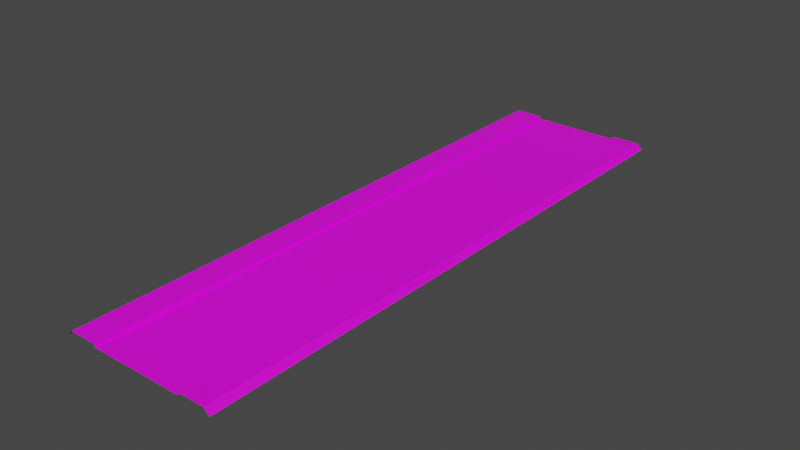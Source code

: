 # Source: RJs_Road_1_2_Basic_Segment_2.blend  (saved by Blender 2.92.15; exported with 4.5.12 LTS)
import bpy
from mathutils import Matrix  # noqa: F401  (used for matrix-valued properties, if any)

bpy.ops.wm.read_factory_settings(use_empty=True)
scene = bpy.context.scene
scene.name = 'Scene'

# ---- collections
col_collection = bpy.data.collections.new('Collection'); scene.collection.children.link(col_collection)

# ---- images (referenced by path relative to the original .blend; pixels are not part of the script)
import os
ASSET_DIR = os.environ.get("B2B_ASSET_DIR", "")  # directory of the original .blend (textures are referenced by path, not embedded)
HERE = os.path.dirname(os.path.abspath(__file__))  # packed textures are extracted next to this script under _unpacked/

def load_image(name, relpath, width, height, colorspace="sRGB"):
    """Load a texture the original file referenced (path relative to the .blend, or extracted next to this script)."""
    p = next((c for c in (os.path.join(HERE, relpath), os.path.join(ASSET_DIR, relpath)) if relpath and os.path.exists(c)), "")
    if p:
        img = bpy.data.images.load(p, check_existing=True)
        img.name = name
    else:  # same state as the original file: an image datablock whose file is absent (Cycles renders it pink)
        img = bpy.data.images.new(name, width, height)
        img.source = "FILE"
        img.filepath = "//" + (relpath or name)
    img.colorspace_settings.name = colorspace
    return img
img_rjs_road_basic_segment_s_d_png = load_image('RJs_Road Basic Segment_S_d.png', 'RJs_Road Basic Segment_S_d.png', 1024, 1024, 'sRGB')

# ---- materials (node trees are filled in below, after node groups)
mat_material_002 = bpy.data.materials.new('Material.002')
mat_material_002.use_transparent_shadow = False

# ---- material node trees
mat_material_002.use_nodes = True; mat_material_002.node_tree.nodes.clear()
_N = mat_material_002.node_tree.nodes; _L = mat_material_002.node_tree.links
n0 = _N.new('ShaderNodeBsdfPrincipled'); n0.name = 'Principled BSDF'; n0.location = (10, 300)
n0.distribution = 'GGX'
n0.subsurface_method = 'BURLEY'
n0.inputs[3].default_value = 1.45
n0.inputs[27].default_value = (0.0, 0.0, 0.0, 1.0)
n0.inputs[28].default_value = 1.0
n1 = _N.new('ShaderNodeOutputMaterial'); n1.name = 'Material Output'; n1.location = (300, 300)
n2 = _N.new('ShaderNodeTexImage'); n2.name = 'Image Texture'; n2.location = (-280, 280)
n2.image = img_rjs_road_basic_segment_s_d_png
_L.new(n0.outputs[0], n1.inputs[0])
_L.new(n2.outputs[0], n0.inputs[0])
n1.is_active_output = True

# ---- world
world_world = bpy.data.worlds.new('World'); scene.world = world_world
world_world.use_nodes = True; world_world.node_tree.nodes.clear()
_N = world_world.node_tree.nodes; _L = world_world.node_tree.links
n0 = _N.new('ShaderNodeOutputWorld'); n0.name = 'World Output'; n0.location = (300, 300)
n1 = _N.new('ShaderNodeBackground'); n1.name = 'Background'; n1.location = (10, 300)
n1.inputs[0].default_value = (0.05088, 0.05088, 0.05088, 1.0)
_L.new(n1.outputs[0], n0.inputs[0])
n0.is_active_output = True
world_world.color = (0.05088, 0.05088, 0.05088)
world_world.use_sun_shadow = False
world_world.sun_shadow_jitter_overblur = 0.0

# ---- meshes
me_plane = bpy.data.meshes.new('Plane')
me_plane.from_pydata([(5.0, 32.0, -0.3), (5.0, -32.0, -0.3), (5.0, 32.0, 0.001), (5.0, -32.0, 0.001), (8.0, 32.0, 0.001), (8.0, -32.0, 0.001), (8.6, 32.0, -0.6), (8.6, -32.0, -0.6), (5.0, -30.0, -0.3), (5.0, -28.0, -0.3), (5.0, -26.0, -0.3), (5.0, -24.0, -0.3), (5.0, -22.0, -0.3), (5.0, -20.0, -0.3), (5.0, -18.0, -0.3), (5.0, -16.0, -0.3), (5.0, -14.0, -0.3), (5.0, -12.0, -0.3), (5.0, -10.0, -0.3), (5.0, -8.0, -0.3), (5.0, -6.0, -0.3), (5.0, -4.0, -0.3), (5.0, -2.0, -0.3), (5.0, 7.55e-07, -0.3), (5.0, 2.0, -0.3), (5.0, 4.0, -0.3), (5.0, 6.0, -0.3), (5.0, 8.0, -0.3), (5.0, 10.0, -0.3), (5.0, 12.0, -0.3), (5.0, 14.0, -0.3), (5.0, 16.0, -0.3), (5.0, 18.0, -0.3), (5.0, 20.0, -0.3), (5.0, 22.0, -0.3), (5.0, 24.0, -0.3), (5.0, 26.0, -0.3), (5.0, 28.0, -0.3), (5.0, 30.0, -0.3), (5.0, -30.0, 0.001), (5.0, -28.0, 0.001), (5.0, -26.0, 0.001), (5.0, -24.0, 0.001), (5.0, -22.0, 0.001), (5.0, -20.0, 0.001), (5.0, -18.0, 0.001), (5.0, -16.0, 0.001), (5.0, -14.0, 0.001), (5.0, -12.0, 0.001), (5.0, -10.0, 0.001), (5.0, -8.0, 0.001), (5.0, -6.0, 0.001), (5.0, -4.0, 0.001), (5.0, -2.0, 0.001), (5.0, 7.55e-07, 0.001), (5.0, 2.0, 0.001), (5.0, 4.0, 0.001), (5.0, 6.0, 0.001), (5.0, 8.0, 0.001), (5.0, 10.0, 0.001), (5.0, 12.0, 0.001), (5.0, 14.0, 0.001), (5.0, 16.0, 0.001), (5.0, 18.0, 0.001), (5.0, 20.0, 0.001), (5.0, 22.0, 0.001), (5.0, 24.0, 0.001), (5.0, 26.0, 0.001), (5.0, 28.0, 0.001), (5.0, 30.0, 0.001), (8.0, -30.0, 0.001), (8.0, -28.0, 0.001), (8.0, -26.0, 0.001), (8.0, -24.0, 0.001), (8.0, -22.0, 0.001), (8.0, -20.0, 0.001), (8.0, -18.0, 0.001), (8.0, -16.0, 0.001), (8.0, -14.0, 0.001), (8.0, -12.0, 0.001), (8.0, -10.0, 0.001), (8.0, -8.0, 0.001), (8.0, -6.0, 0.001), (8.0, -4.0, 0.001), (8.0, -2.0, 0.001), (8.0, 1.208e-06, 0.001), (8.0, 2.0, 0.001), (8.0, 4.0, 0.001), (8.0, 6.0, 0.001), (8.0, 8.0, 0.001), (8.0, 10.0, 0.001), (8.0, 12.0, 0.001), (8.0, 14.0, 0.001), (8.0, 16.0, 0.001), (8.0, 18.0, 0.001), (8.0, 20.0, 0.001), (8.0, 22.0, 0.001), (8.0, 24.0, 0.001), (8.0, 26.0, 0.001), (8.0, 28.0, 0.001), (8.0, 30.0, 0.001), (8.6, -30.0, -0.6), (8.6, -28.0, -0.6), (8.6, -26.0, -0.6), (8.6, -24.0, -0.6), (8.6, -22.0, -0.6), (8.6, -20.0, -0.6), (8.6, -18.0, -0.6), (8.6, -16.0, -0.6), (8.6, -14.0, -0.6), (8.6, -12.0, -0.6), (8.6, -10.0, -0.6), (8.6, -8.0, -0.6), (8.6, -6.0, -0.6), (8.6, -4.0, -0.6), (8.6, -2.0, -0.6), (8.6, 1.299e-06, -0.6), (8.6, 2.0, -0.6), (8.6, 4.0, -0.6), (8.6, 6.0, -0.6), (8.6, 8.0, -0.6), (8.6, 10.0, -0.6), (8.6, 12.0, -0.6), (8.6, 14.0, -0.6), (8.6, 16.0, -0.6), (8.6, 18.0, -0.6), (8.6, 20.0, -0.6), (8.6, 22.0, -0.6), (8.6, 24.0, -0.6), (8.6, 26.0, -0.6), (8.6, 28.0, -0.6), (8.6, 30.0, -0.6), (-5.0, 32.0, -0.3), (4.085e-07, 32.0, -0.3), (-5.0, -32.0, -0.3), (1.007e-05, -32.0, -0.3), (-5.0, 32.0, 0.001), (-5.0, -32.0, 0.001), (-8.0, 32.0, 0.001), (-8.0, -32.0, 0.001), (-8.6, 32.0, -0.6), (-8.6, -32.0, -0.6), (-5.0, -30.0, -0.3), (-5.0, -28.0, -0.3), (-5.0, -26.0, -0.3), (-5.0, -24.0, -0.3), (-5.0, -22.0, -0.3), (-5.0, -20.0, -0.3), (-5.0, -18.0, -0.3), (-5.0, -16.0, -0.3), (-5.0, -14.0, -0.3), (-5.0, -12.0, -0.3), (-5.0, -10.0, -0.3), (-5.0, -8.0, -0.3), (-5.0, -6.0, -0.3), (-5.0, -4.0, -0.3), (-5.0, -2.0, -0.3), (-5.0, -7.55e-07, -0.3), (-5.0, 2.0, -0.3), (-5.0, 4.0, -0.3), (-5.0, 6.0, -0.3), (-5.0, 8.0, -0.3), (-5.0, 10.0, -0.3), (-5.0, 12.0, -0.3), (-5.0, 14.0, -0.3), (-5.0, 16.0, -0.3), (-5.0, 18.0, -0.3), (-5.0, 20.0, -0.3), (-5.0, 22.0, -0.3), (-5.0, 24.0, -0.3), (-5.0, 26.0, -0.3), (-5.0, 28.0, -0.3), (-5.0, 30.0, -0.3), (7.105e-07, 30.0, -0.3), (1.013e-06, 28.0, -0.3), (1.315e-06, 26.0, -0.3), (1.616e-06, 24.0, -0.3), (1.918e-06, 22.0, -0.3), (2.22e-06, 20.0, -0.3), (2.522e-06, 18.0, -0.3), (2.824e-06, 16.0, -0.3), (3.126e-06, 14.0, -0.3), (3.428e-06, 12.0, -0.3), (3.73e-06, 10.0, -0.3), (4.032e-06, 8.0, -0.3), (4.334e-06, 6.0, -0.3), (4.636e-06, 4.0, -0.3), (4.938e-06, 2.0, -0.3), (5.24e-06, 3.956e-13, -0.3), (5.542e-06, -2.0, -0.3), (5.844e-06, -4.0, -0.3), (6.146e-06, -6.0, -0.3), (6.448e-06, -8.0, -0.3), (6.75e-06, -10.0, -0.3), (7.052e-06, -12.0, -0.3), (7.354e-06, -14.0, -0.3), (7.656e-06, -16.0, -0.3), (7.958e-06, -18.0, -0.3), (8.26e-06, -20.0, -0.3), (8.562e-06, -22.0, -0.3), (8.864e-06, -24.0, -0.3), (9.166e-06, -26.0, -0.3), (9.468e-06, -28.0, -0.3), (9.77e-06, -30.0, -0.3), (-5.0, -30.0, 0.001), (-5.0, -28.0, 0.001), (-5.0, -26.0, 0.001), (-5.0, -24.0, 0.001), (-5.0, -22.0, 0.001), (-5.0, -20.0, 0.001), (-5.0, -18.0, 0.001), (-5.0, -16.0, 0.001), (-5.0, -14.0, 0.001), (-5.0, -12.0, 0.001), (-5.0, -10.0, 0.001), (-5.0, -8.0, 0.001), (-5.0, -6.0, 0.001), (-5.0, -4.0, 0.001), (-5.0, -2.0, 0.001), (-5.0, -7.55e-07, 0.001), (-5.0, 2.0, 0.001), (-5.0, 4.0, 0.001), (-5.0, 6.0, 0.001), (-5.0, 8.0, 0.001), (-5.0, 10.0, 0.001), (-5.0, 12.0, 0.001), (-5.0, 14.0, 0.001), (-5.0, 16.0, 0.001), (-5.0, 18.0, 0.001), (-5.0, 20.0, 0.001), (-5.0, 22.0, 0.001), (-5.0, 24.0, 0.001), (-5.0, 26.0, 0.001), (-5.0, 28.0, 0.001), (-5.0, 30.0, 0.001), (-8.0, -30.0, 0.001), (-8.0, -28.0, 0.001), (-8.0, -26.0, 0.001), (-8.0, -24.0, 0.001), (-8.0, -22.0, 0.001), (-8.0, -20.0, 0.001), (-8.0, -18.0, 0.001), (-8.0, -16.0, 0.001), (-8.0, -14.0, 0.001), (-8.0, -12.0, 0.001), (-8.0, -10.0, 0.001), (-8.0, -8.0, 0.001), (-8.0, -6.0, 0.001), (-8.0, -4.0, 0.001), (-8.0, -2.0, 0.001), (-8.0, -1.208e-06, 0.001), (-8.0, 2.0, 0.001), (-8.0, 4.0, 0.001), (-8.0, 6.0, 0.001), (-8.0, 8.0, 0.001), (-8.0, 10.0, 0.001), (-8.0, 12.0, 0.001), (-8.0, 14.0, 0.001), (-8.0, 16.0, 0.001), (-8.0, 18.0, 0.001), (-8.0, 20.0, 0.001), (-8.0, 22.0, 0.001), (-8.0, 24.0, 0.001), (-8.0, 26.0, 0.001), (-8.0, 28.0, 0.001), (-8.0, 30.0, 0.001), (-8.6, -30.0, -0.6), (-8.6, -28.0, -0.6), (-8.6, -26.0, -0.6), (-8.6, -24.0, -0.6), (-8.6, -22.0, -0.6), (-8.6, -20.0, -0.6), (-8.6, -18.0, -0.6), (-8.6, -16.0, -0.6), (-8.6, -14.0, -0.6), (-8.6, -12.0, -0.6), (-8.6, -10.0, -0.6), (-8.6, -8.0, -0.6), (-8.6, -6.0, -0.6), (-8.6, -4.0, -0.6), (-8.6, -2.0, -0.6), (-8.6, -1.299e-06, -0.6), (-8.6, 2.0, -0.6), (-8.6, 4.0, -0.6), (-8.6, 6.0, -0.6), (-8.6, 8.0, -0.6), (-8.6, 10.0, -0.6), (-8.6, 12.0, -0.6), (-8.6, 14.0, -0.6), (-8.6, 16.0, -0.6), (-8.6, 18.0, -0.6), (-8.6, 20.0, -0.6), (-8.6, 22.0, -0.6), (-8.6, 24.0, -0.6), (-8.6, 26.0, -0.6), (-8.6, 28.0, -0.6), (-8.6, 30.0, -0.6)], [], [(203, 1, 8), (1, 39, 8), (3, 70, 39), (5, 101, 70), (100, 6, 4), (99, 131, 100), (98, 130, 99), (97, 129, 98), (96, 128, 97), (95, 127, 96), (94, 126, 95), (93, 125, 94), (92, 124, 93), (91, 123, 92), (90, 122, 91), (89, 121, 90), (88, 120, 89), (87, 119, 88), (86, 118, 87), (85, 117, 86), (84, 116, 85), (83, 115, 84), (82, 114, 83), (81, 113, 82), (80, 112, 81), (79, 111, 80), (78, 110, 79), (77, 109, 78), (76, 108, 77), (75, 107, 76), (74, 106, 75), (73, 105, 74), (72, 104, 73), (71, 103, 72), (70, 102, 71), (69, 4, 2), (68, 100, 69), (67, 99, 68), (66, 98, 67), (65, 97, 66), (64, 96, 65), (63, 95, 64), (62, 94, 63), (61, 93, 62), (60, 92, 61), (59, 91, 60), (58, 90, 59), (57, 89, 58), (56, 88, 57), (55, 87, 56), (54, 86, 55), (53, 85, 54), (52, 84, 53), (51, 83, 52), (50, 82, 51), (49, 81, 50), (48, 80, 49), (47, 79, 48), (46, 78, 47), (45, 77, 46), (44, 76, 45), (43, 75, 44), (42, 74, 43), (41, 73, 42), (40, 72, 41), (39, 71, 40), (38, 2, 0), (37, 69, 38), (36, 68, 37), (35, 67, 36), (34, 66, 35), (33, 65, 34), (32, 64, 33), (31, 63, 32), (30, 62, 31), (29, 61, 30), (28, 60, 29), (27, 59, 28), (26, 58, 27), (25, 57, 26), (24, 56, 25), (23, 55, 24), (22, 54, 23), (21, 53, 22), (20, 52, 21), (19, 51, 20), (18, 50, 19), (17, 49, 18), (16, 48, 17), (15, 47, 16), (14, 46, 15), (13, 45, 14), (12, 44, 13), (11, 43, 12), (10, 42, 11), (9, 41, 10), (8, 40, 9), (133, 38, 0), (173, 37, 38), (174, 36, 37), (175, 35, 36), (176, 34, 35), (177, 33, 34), (178, 32, 33), (179, 31, 32), (180, 30, 31), (181, 29, 30), (182, 28, 29), (183, 27, 28), (184, 26, 27), (185, 25, 26), (186, 24, 25), (187, 23, 24), (188, 22, 23), (189, 21, 22), (190, 20, 21), (191, 19, 20), (192, 18, 19), (193, 17, 18), (194, 16, 17), (195, 15, 16), (196, 14, 15), (197, 13, 14), (198, 12, 13), (199, 11, 12), (200, 10, 11), (201, 9, 10), (202, 8, 9), (134, 203, 142), (204, 134, 142), (235, 137, 204), (266, 139, 235), (140, 265, 138), (296, 264, 265), (295, 263, 264), (294, 262, 263), (293, 261, 262), (292, 260, 261), (291, 259, 260), (290, 258, 259), (289, 257, 258), (288, 256, 257), (287, 255, 256), (286, 254, 255), (285, 253, 254), (284, 252, 253), (283, 251, 252), (282, 250, 251), (281, 249, 250), (280, 248, 249), (279, 247, 248), (278, 246, 247), (277, 245, 246), (276, 244, 245), (275, 243, 244), (274, 242, 243), (273, 241, 242), (272, 240, 241), (271, 239, 240), (270, 238, 239), (269, 237, 238), (268, 236, 237), (267, 235, 236), (138, 234, 136), (265, 233, 234), (264, 232, 233), (263, 231, 232), (262, 230, 231), (261, 229, 230), (260, 228, 229), (259, 227, 228), (258, 226, 227), (257, 225, 226), (256, 224, 225), (255, 223, 224), (254, 222, 223), (253, 221, 222), (252, 220, 221), (251, 219, 220), (250, 218, 219), (249, 217, 218), (248, 216, 217), (247, 215, 216), (246, 214, 215), (245, 213, 214), (244, 212, 213), (243, 211, 212), (242, 210, 211), (241, 209, 210), (240, 208, 209), (239, 207, 208), (238, 206, 207), (237, 205, 206), (236, 204, 205), (136, 172, 132), (234, 171, 172), (233, 170, 171), (232, 169, 170), (231, 168, 169), (230, 167, 168), (229, 166, 167), (228, 165, 166), (227, 164, 165), (226, 163, 164), (225, 162, 163), (224, 161, 162), (223, 160, 161), (222, 159, 160), (221, 158, 159), (220, 157, 158), (219, 156, 157), (218, 155, 156), (217, 154, 155), (216, 153, 154), (215, 152, 153), (214, 151, 152), (213, 150, 151), (212, 149, 150), (211, 148, 149), (210, 147, 148), (209, 146, 147), (208, 145, 146), (207, 144, 145), (206, 143, 144), (205, 142, 143), (172, 133, 132), (171, 173, 172), (170, 174, 171), (169, 175, 170), (168, 176, 169), (167, 177, 168), (166, 178, 167), (165, 179, 166), (164, 180, 165), (163, 181, 164), (162, 182, 163), (161, 183, 162), (160, 184, 161), (159, 185, 160), (158, 186, 159), (157, 187, 158), (156, 188, 157), (155, 189, 156), (154, 190, 155), (153, 191, 154), (152, 192, 153), (151, 193, 152), (150, 194, 151), (149, 195, 150), (148, 196, 149), (147, 197, 148), (146, 198, 147), (145, 199, 146), (144, 200, 145), (143, 201, 144), (142, 202, 143), (203, 135, 1), (1, 3, 39), (3, 5, 70), (5, 7, 101), (100, 131, 6), (99, 130, 131), (98, 129, 130), (97, 128, 129), (96, 127, 128), (95, 126, 127), (94, 125, 126), (93, 124, 125), (92, 123, 124), (91, 122, 123), (90, 121, 122), (89, 120, 121), (88, 119, 120), (87, 118, 119), (86, 117, 118), (85, 116, 117), (84, 115, 116), (83, 114, 115), (82, 113, 114), (81, 112, 113), (80, 111, 112), (79, 110, 111), (78, 109, 110), (77, 108, 109), (76, 107, 108), (75, 106, 107), (74, 105, 106), (73, 104, 105), (72, 103, 104), (71, 102, 103), (70, 101, 102), (69, 100, 4), (68, 99, 100), (67, 98, 99), (66, 97, 98), (65, 96, 97), (64, 95, 96), (63, 94, 95), (62, 93, 94), (61, 92, 93), (60, 91, 92), (59, 90, 91), (58, 89, 90), (57, 88, 89), (56, 87, 88), (55, 86, 87), (54, 85, 86), (53, 84, 85), (52, 83, 84), (51, 82, 83), (50, 81, 82), (49, 80, 81), (48, 79, 80), (47, 78, 79), (46, 77, 78), (45, 76, 77), (44, 75, 76), (43, 74, 75), (42, 73, 74), (41, 72, 73), (40, 71, 72), (39, 70, 71), (38, 69, 2), (37, 68, 69), (36, 67, 68), (35, 66, 67), (34, 65, 66), (33, 64, 65), (32, 63, 64), (31, 62, 63), (30, 61, 62), (29, 60, 61), (28, 59, 60), (27, 58, 59), (26, 57, 58), (25, 56, 57), (24, 55, 56), (23, 54, 55), (22, 53, 54), (21, 52, 53), (20, 51, 52), (19, 50, 51), (18, 49, 50), (17, 48, 49), (16, 47, 48), (15, 46, 47), (14, 45, 46), (13, 44, 45), (12, 43, 44), (11, 42, 43), (10, 41, 42), (9, 40, 41), (8, 39, 40), (133, 173, 38), (173, 174, 37), (174, 175, 36), (175, 176, 35), (176, 177, 34), (177, 178, 33), (178, 179, 32), (179, 180, 31), (180, 181, 30), (181, 182, 29), (182, 183, 28), (183, 184, 27), (184, 185, 26), (185, 186, 25), (186, 187, 24), (187, 188, 23), (188, 189, 22), (189, 190, 21), (190, 191, 20), (191, 192, 19), (192, 193, 18), (193, 194, 17), (194, 195, 16), (195, 196, 15), (196, 197, 14), (197, 198, 13), (198, 199, 12), (199, 200, 11), (200, 201, 10), (201, 202, 9), (202, 203, 8), (134, 135, 203), (204, 137, 134), (235, 139, 137), (266, 141, 139), (140, 296, 265), (296, 295, 264), (295, 294, 263), (294, 293, 262), (293, 292, 261), (292, 291, 260), (291, 290, 259), (290, 289, 258), (289, 288, 257), (288, 287, 256), (287, 286, 255), (286, 285, 254), (285, 284, 253), (284, 283, 252), (283, 282, 251), (282, 281, 250), (281, 280, 249), (280, 279, 248), (279, 278, 247), (278, 277, 246), (277, 276, 245), (276, 275, 244), (275, 274, 243), (274, 273, 242), (273, 272, 241), (272, 271, 240), (271, 270, 239), (270, 269, 238), (269, 268, 237), (268, 267, 236), (267, 266, 235), (138, 265, 234), (265, 264, 233), (264, 263, 232), (263, 262, 231), (262, 261, 230), (261, 260, 229), (260, 259, 228), (259, 258, 227), (258, 257, 226), (257, 256, 225), (256, 255, 224), (255, 254, 223), (254, 253, 222), (253, 252, 221), (252, 251, 220), (251, 250, 219), (250, 249, 218), (249, 248, 217), (248, 247, 216), (247, 246, 215), (246, 245, 214), (245, 244, 213), (244, 243, 212), (243, 242, 211), (242, 241, 210), (241, 240, 209), (240, 239, 208), (239, 238, 207), (238, 237, 206), (237, 236, 205), (236, 235, 204), (136, 234, 172), (234, 233, 171), (233, 232, 170), (232, 231, 169), (231, 230, 168), (230, 229, 167), (229, 228, 166), (228, 227, 165), (227, 226, 164), (226, 225, 163), (225, 224, 162), (224, 223, 161), (223, 222, 160), (222, 221, 159), (221, 220, 158), (220, 219, 157), (219, 218, 156), (218, 217, 155), (217, 216, 154), (216, 215, 153), (215, 214, 152), (214, 213, 151), (213, 212, 150), (212, 211, 149), (211, 210, 148), (210, 209, 147), (209, 208, 146), (208, 207, 145), (207, 206, 144), (206, 205, 143), (205, 204, 142), (172, 173, 133), (171, 174, 173), (170, 175, 174), (169, 176, 175), (168, 177, 176), (167, 178, 177), (166, 179, 178), (165, 180, 179), (164, 181, 180), (163, 182, 181), (162, 183, 182), (161, 184, 183), (160, 185, 184), (159, 186, 185), (158, 187, 186), (157, 188, 187), (156, 189, 188), (155, 190, 189), (154, 191, 190), (153, 192, 191), (152, 193, 192), (151, 194, 193), (150, 195, 194), (149, 196, 195), (148, 197, 196), (147, 198, 197), (146, 199, 198), (145, 200, 199), (144, 201, 200), (143, 202, 201), (142, 203, 202)])
_uv = me_plane.uv_layers.new(name='UVMap')
_uv.uv.foreach_set('vector', [0.6983, 0.03125, 0.7641, 0.0, 0.7641, 0.03125, 0.06654, 1.0, 0.06289, 0.9688, 0.06654, 0.9688, 0.05847, 0.0, 0.0001318, 0.03125, 0.05847, 0.03125, 0.01481, 0.0, 0.02807, 0.03125, 0.01481, 0.03125, 0.01481, 0.9688, 0.02807, 1.0, 0.01481, 1.0, 0.01481, 0.9375, 0.02807, 0.9688, 0.01481, 0.9688, 0.01481, 0.9062, 0.02807, 0.9375, 0.01481, 0.9375, 0.01481, 0.875, 0.02807, 0.9062, 0.01481, 0.9062, 0.01481, 0.8438, 0.02807, 0.875, 0.01481, 0.875, 0.01481, 0.8125, 0.02807, 0.8438, 0.01481, 0.8438, 0.01481, 0.7812, 0.02807, 0.8125, 0.01481, 0.8125, 0.01481, 0.75, 0.02807, 0.7812, 0.01481, 0.7812, 0.01481, 0.7188, 0.02807, 0.75, 0.01481, 0.75, 0.01481, 0.6875, 0.02807, 0.7188, 0.01481, 0.7188, 0.01481, 0.6562, 0.02807, 0.6875, 0.01481, 0.6875, 0.01481, 0.625, 0.02807, 0.6562, 0.01481, 0.6562, 0.01481, 0.5938, 0.02807, 0.625, 0.01481, 0.625, 0.01481, 0.5625, 0.02807, 0.5938, 0.01481, 0.5938, 0.01481, 0.5312, 0.02807, 0.5625, 0.01481, 0.5625, 0.01481, 0.5, 0.02807, 0.5312, 0.01481, 0.5312, 0.01481, 0.4688, 0.02807, 0.5, 0.01481, 0.5, 0.01481, 0.4375, 0.02807, 0.4688, 0.01481, 0.4688, 0.01481, 0.4062, 0.02807, 0.4375, 0.01481, 0.4375, 0.01481, 0.375, 0.02807, 0.4062, 0.01481, 0.4062, 0.01481, 0.3438, 0.02807, 0.375, 0.01481, 0.375, 0.01481, 0.3125, 0.02807, 0.3438, 0.01481, 0.3438, 0.01481, 0.2812, 0.02807, 0.3125, 0.01481, 0.3125, 0.01481, 0.25, 0.02807, 0.2812, 0.01481, 0.2812, 0.01481, 0.2188, 0.02807, 0.25, 0.01481, 0.25, 0.01481, 0.1875, 0.02807, 0.2188, 0.01481, 0.2188, 0.01481, 0.1562, 0.02807, 0.1875, 0.01481, 0.1875, 0.01481, 0.125, 0.02807, 0.1562, 0.01481, 0.1562, 0.01481, 0.09375, 0.02807, 0.125, 0.01481, 0.125, 0.01481, 0.0625, 0.02807, 0.09375, 0.01481, 0.09375, 0.01481, 0.03125, 0.02807, 0.0625, 0.01481, 0.0625, 0.05847, 0.9688, 0.0001318, 1.0, 0.05847, 1.0, 0.05847, 0.9375, 0.0001318, 0.9688, 0.05847, 0.9688, 0.05847, 0.9062, 0.0001318, 0.9375, 0.05847, 0.9375, 0.05847, 0.875, 0.0001318, 0.9062, 0.05847, 0.9062, 0.05847, 0.8438, 0.0001318, 0.875, 0.05847, 0.875, 0.05847, 0.8125, 0.0001318, 0.8438, 0.05847, 0.8438, 0.05847, 0.7812, 0.0001318, 0.8125, 0.05847, 0.8125, 0.05847, 0.75, 0.0001318, 0.7812, 0.05847, 0.7812, 0.05847, 0.7188, 0.0001318, 0.75, 0.05847, 0.75, 0.05847, 0.6875, 0.0001318, 0.7188, 0.05847, 0.7188, 0.05847, 0.6562, 0.0001318, 0.6875, 0.05847, 0.6875, 0.05847, 0.625, 0.0001318, 0.6562, 0.05847, 0.6562, 0.05847, 0.5938, 0.0001318, 0.625, 0.05847, 0.625, 0.05847, 0.5625, 0.0001318, 0.5938, 0.05847, 0.5938, 0.05847, 0.5312, 0.0001318, 0.5625, 0.05847, 0.5625, 0.05847, 0.5, 0.0001318, 0.5312, 0.05847, 0.5312, 0.05847, 0.4688, 0.0001318, 0.5, 0.05847, 0.5, 0.05847, 0.4375, 0.0001318, 0.4688, 0.05847, 0.4688, 0.05847, 0.4062, 0.0001318, 0.4375, 0.05847, 0.4375, 0.05847, 0.375, 0.0001318, 0.4062, 0.05847, 0.4062, 0.05847, 0.3438, 0.0001318, 0.375, 0.05847, 0.375, 0.05847, 0.3125, 0.0001318, 0.3438, 0.05847, 0.3438, 0.05847, 0.2812, 0.0001318, 0.3125, 0.05847, 0.3125, 0.05847, 0.25, 0.0001318, 0.2812, 0.05847, 0.2812, 0.05847, 0.2188, 0.0001318, 0.25, 0.05847, 0.25, 0.05847, 0.1875, 0.0001318, 0.2188, 0.05847, 0.2188, 0.05847, 0.1562, 0.0001318, 0.1875, 0.05847, 0.1875, 0.05847, 0.125, 0.0001318, 0.1562, 0.05847, 0.1562, 0.05847, 0.09375, 0.0001318, 0.125, 0.05847, 0.125, 0.05847, 0.0625, 0.0001318, 0.09375, 0.05847, 0.09375, 0.05847, 0.03125, 0.0001318, 0.0625, 0.05847, 0.0625, 0.06654, 0.03125, 0.06289, 0.0, 0.06654, 0.0, 0.06654, 0.0625, 0.06289, 0.03125, 0.06654, 0.03125, 0.06654, 0.09375, 0.06289, 0.0625, 0.06654, 0.0625, 0.06654, 0.125, 0.06289, 0.09375, 0.06654, 0.09375, 0.06654, 0.1562, 0.06289, 0.125, 0.06654, 0.125, 0.06654, 0.1875, 0.06289, 0.1562, 0.06654, 0.1562, 0.06654, 0.2188, 0.06289, 0.1875, 0.06654, 0.1875, 0.06654, 0.25, 0.06289, 0.2188, 0.06654, 0.2188, 0.06654, 0.2812, 0.06289, 0.25, 0.06654, 0.25, 0.06654, 0.3125, 0.06289, 0.2812, 0.06654, 0.2812, 0.06654, 0.3438, 0.06289, 0.3125, 0.06654, 0.3125, 0.06654, 0.375, 0.06289, 0.3438, 0.06654, 0.3438, 0.06654, 0.4062, 0.06289, 0.375, 0.06654, 0.375, 0.06654, 0.4375, 0.06289, 0.4062, 0.06654, 0.4062, 0.06654, 0.4688, 0.06289, 0.4375, 0.06654, 0.4375, 0.06654, 0.5, 0.06289, 0.4688, 0.06654, 0.4688, 0.06654, 0.5312, 0.06289, 0.5, 0.06654, 0.5, 0.06654, 0.5625, 0.06289, 0.5312, 0.06654, 0.5312, 0.06654, 0.5938, 0.06289, 0.5625, 0.06654, 0.5625, 0.06654, 0.625, 0.06289, 0.5938, 0.06654, 0.5938, 0.06654, 0.6562, 0.06289, 0.625, 0.06654, 0.625, 0.06654, 0.6875, 0.06289, 0.6562, 0.06654, 0.6562, 0.06654, 0.7188, 0.06289, 0.6875, 0.06654, 0.6875, 0.06654, 0.75, 0.06289, 0.7188, 0.06654, 0.7188, 0.06654, 0.7812, 0.06289, 0.75, 0.06654, 0.75, 0.06654, 0.8125, 0.06289, 0.7812, 0.06654, 0.7812, 0.06654, 0.8438, 0.06289, 0.8125, 0.06654, 0.8125, 0.06654, 0.875, 0.06289, 0.8438, 0.06654, 0.8438, 0.06654, 0.9062, 0.06289, 0.875, 0.06654, 0.875, 0.06654, 0.9375, 0.06289, 0.9062, 0.06654, 0.9062, 0.06654, 0.9688, 0.06289, 0.9375, 0.06654, 0.9375, 0.6983, 1.0, 0.7641, 0.9688, 0.7641, 1.0, 0.6983, 0.9688, 0.7641, 0.9375, 0.7641, 0.9688, 0.6983, 0.9375, 0.7641, 0.9062, 0.7641, 0.9375, 0.6983, 0.9062, 0.7641, 0.875, 0.7641, 0.9062, 0.6983, 0.875, 0.7641, 0.8438, 0.7641, 0.875, 0.6983, 0.8438, 0.7641, 0.8125, 0.7641, 0.8438, 0.6983, 0.8125, 0.7641, 0.7812, 0.7641, 0.8125, 0.6983, 0.7812, 0.7641, 0.75, 0.7641, 0.7812, 0.6983, 0.75, 0.7641, 0.7188, 0.7641, 0.75, 0.6983, 0.7188, 0.7641, 0.6875, 0.7641, 0.7188, 0.6983, 0.6875, 0.7641, 0.6562, 0.7641, 0.6875, 0.6983, 0.6562, 0.7641, 0.625, 0.7641, 0.6562, 0.6983, 0.625, 0.7641, 0.5938, 0.7641, 0.625, 0.6983, 0.5938, 0.7641, 0.5625, 0.7641, 0.5938, 0.6983, 0.5625, 0.7641, 0.5312, 0.7641, 0.5625, 0.6983, 0.5312, 0.7641, 0.5, 0.7641, 0.5312, 0.6983, 0.5, 0.7641, 0.4688, 0.7641, 0.5, 0.6983, 0.4688, 0.7641, 0.4375, 0.7641, 0.4688, 0.6983, 0.4375, 0.7641, 0.4062, 0.7641, 0.4375, 0.6983, 0.4062, 0.7641, 0.375, 0.7641, 0.4062, 0.6983, 0.375, 0.7641, 0.3438, 0.7641, 0.375, 0.6983, 0.3438, 0.7641, 0.3125, 0.7641, 0.3438, 0.6983, 0.3125, 0.7641, 0.2812, 0.7641, 0.3125, 0.6983, 0.2812, 0.7641, 0.25, 0.7641, 0.2812, 0.6983, 0.25, 0.7641, 0.2188, 0.7641, 0.25, 0.6983, 0.2188, 0.7641, 0.1875, 0.7641, 0.2188, 0.6983, 0.1875, 0.7641, 0.1562, 0.7641, 0.1875, 0.6983, 0.1562, 0.7641, 0.125, 0.7641, 0.1562, 0.6983, 0.125, 0.7641, 0.09375, 0.7641, 0.125, 0.6983, 0.09375, 0.7641, 0.0625, 0.7641, 0.09375, 0.6983, 0.0625, 0.7641, 0.03125, 0.7641, 0.0625, 0.6325, 0.0, 0.6983, 0.03125, 0.6325, 0.03125, 0.05925, 0.03125, 0.06289, 0.0, 0.06289, 0.03125, 0.0001318, 0.03125, 0.05847, 0.0, 0.05847, 0.03125, 0.01481, 0.9688, 0.00155, 1.0, 0.00155, 0.9688, 0.01481, 0.0, 0.00155, 0.03125, 0.00155, 0.0, 0.01481, 0.03125, 0.00155, 0.0625, 0.00155, 0.03125, 0.01481, 0.0625, 0.00155, 0.09375, 0.00155, 0.0625, 0.01481, 0.09375, 0.00155, 0.125, 0.00155, 0.09375, 0.01481, 0.125, 0.00155, 0.1562, 0.00155, 0.125, 0.01481, 0.1562, 0.00155, 0.1875, 0.00155, 0.1562, 0.01481, 0.1875, 0.00155, 0.2188, 0.00155, 0.1875, 0.01481, 0.2188, 0.00155, 0.25, 0.00155, 0.2188, 0.01481, 0.25, 0.00155, 0.2812, 0.00155, 0.25, 0.01481, 0.2812, 0.00155, 0.3125, 0.00155, 0.2812, 0.01481, 0.3125, 0.00155, 0.3438, 0.00155, 0.3125, 0.01481, 0.3438, 0.00155, 0.375, 0.00155, 0.3438, 0.01481, 0.375, 0.00155, 0.4062, 0.00155, 0.375, 0.01481, 0.4062, 0.00155, 0.4375, 0.00155, 0.4062, 0.01481, 0.4375, 0.00155, 0.4688, 0.00155, 0.4375, 0.01481, 0.4688, 0.00155, 0.5, 0.00155, 0.4688, 0.01481, 0.5, 0.00155, 0.5312, 0.00155, 0.5, 0.01481, 0.5312, 0.00155, 0.5625, 0.00155, 0.5312, 0.01481, 0.5625, 0.00155, 0.5938, 0.00155, 0.5625, 0.01481, 0.5938, 0.00155, 0.625, 0.00155, 0.5938, 0.01481, 0.625, 0.00155, 0.6562, 0.00155, 0.625, 0.01481, 0.6562, 0.00155, 0.6875, 0.00155, 0.6562, 0.01481, 0.6875, 0.00155, 0.7188, 0.00155, 0.6875, 0.01481, 0.7188, 0.00155, 0.75, 0.00155, 0.7188, 0.01481, 0.75, 0.00155, 0.7812, 0.00155, 0.75, 0.01481, 0.7812, 0.00155, 0.8125, 0.00155, 0.7812, 0.01481, 0.8125, 0.00155, 0.8438, 0.00155, 0.8125, 0.01481, 0.8438, 0.00155, 0.875, 0.00155, 0.8438, 0.01481, 0.875, 0.00155, 0.9062, 0.00155, 0.875, 0.01481, 0.9062, 0.00155, 0.9375, 0.00155, 0.9062, 0.01481, 0.9375, 0.00155, 0.9688, 0.00155, 0.9375, 0.0001318, 1.0, 0.05847, 0.9688, 0.05847, 1.0, 0.0001318, 0.9688, 0.05847, 0.9375, 0.05847, 0.9688, 0.0001318, 0.9375, 0.05847, 0.9062, 0.05847, 0.9375, 0.0001318, 0.9062, 0.05847, 0.875, 0.05847, 0.9062, 0.0001318, 0.875, 0.05847, 0.8438, 0.05847, 0.875, 0.0001318, 0.8438, 0.05847, 0.8125, 0.05847, 0.8438, 0.0001318, 0.8125, 0.05847, 0.7812, 0.05847, 0.8125, 0.0001318, 0.7812, 0.05847, 0.75, 0.05847, 0.7812, 0.0001318, 0.75, 0.05847, 0.7188, 0.05847, 0.75, 0.0001318, 0.7188, 0.05847, 0.6875, 0.05847, 0.7188, 0.0001318, 0.6875, 0.05847, 0.6562, 0.05847, 0.6875, 0.0001318, 0.6562, 0.05847, 0.625, 0.05847, 0.6562, 0.0001318, 0.625, 0.05847, 0.5938, 0.05847, 0.625, 0.0001318, 0.5938, 0.05847, 0.5625, 0.05847, 0.5938, 0.0001318, 0.5625, 0.05847, 0.5312, 0.05847, 0.5625, 0.0001318, 0.5312, 0.05847, 0.5, 0.05847, 0.5312, 0.0001318, 0.5, 0.05847, 0.4688, 0.05847, 0.5, 0.0001318, 0.4688, 0.05847, 0.4375, 0.05847, 0.4688, 0.0001318, 0.4375, 0.05847, 0.4062, 0.05847, 0.4375, 0.0001318, 0.4062, 0.05847, 0.375, 0.05847, 0.4062, 0.0001318, 0.375, 0.05847, 0.3438, 0.05847, 0.375, 0.0001318, 0.3438, 0.05847, 0.3125, 0.05847, 0.3438, 0.0001318, 0.3125, 0.05847, 0.2812, 0.05847, 0.3125, 0.0001318, 0.2812, 0.05847, 0.25, 0.05847, 0.2812, 0.0001318, 0.25, 0.05847, 0.2188, 0.05847, 0.25, 0.0001318, 0.2188, 0.05847, 0.1875, 0.05847, 0.2188, 0.0001318, 0.1875, 0.05847, 0.1562, 0.05847, 0.1875, 0.0001318, 0.1562, 0.05847, 0.125, 0.05847, 0.1562, 0.0001318, 0.125, 0.05847, 0.09375, 0.05847, 0.125, 0.0001318, 0.09375, 0.05847, 0.0625, 0.05847, 0.09375, 0.0001318, 0.0625, 0.05847, 0.03125, 0.05847, 0.0625, 0.05925, 1.0, 0.06289, 0.9688, 0.06289, 1.0, 0.05925, 0.9688, 0.06289, 0.9375, 0.06289, 0.9688, 0.05925, 0.9375, 0.06289, 0.9062, 0.06289, 0.9375, 0.05925, 0.9062, 0.06289, 0.875, 0.06289, 0.9062, 0.05925, 0.875, 0.06289, 0.8438, 0.06289, 0.875, 0.05925, 0.8438, 0.06289, 0.8125, 0.06289, 0.8438, 0.05925, 0.8125, 0.06289, 0.7812, 0.06289, 0.8125, 0.05925, 0.7812, 0.06289, 0.75, 0.06289, 0.7812, 0.05925, 0.75, 0.06289, 0.7188, 0.06289, 0.75, 0.05925, 0.7188, 0.06289, 0.6875, 0.06289, 0.7188, 0.05925, 0.6875, 0.06289, 0.6562, 0.06289, 0.6875, 0.05925, 0.6562, 0.06289, 0.625, 0.06289, 0.6562, 0.05925, 0.625, 0.06289, 0.5938, 0.06289, 0.625, 0.05925, 0.5938, 0.06289, 0.5625, 0.06289, 0.5938, 0.05925, 0.5625, 0.06289, 0.5312, 0.06289, 0.5625, 0.05925, 0.5312, 0.06289, 0.5, 0.06289, 0.5312, 0.05925, 0.5, 0.06289, 0.4688, 0.06289, 0.5, 0.05925, 0.4688, 0.06289, 0.4375, 0.06289, 0.4688, 0.05925, 0.4375, 0.06289, 0.4062, 0.06289, 0.4375, 0.05925, 0.4062, 0.06289, 0.375, 0.06289, 0.4062, 0.05925, 0.375, 0.06289, 0.3438, 0.06289, 0.375, 0.05925, 0.3438, 0.06289, 0.3125, 0.06289, 0.3438, 0.05925, 0.3125, 0.06289, 0.2812, 0.06289, 0.3125, 0.05925, 0.2812, 0.06289, 0.25, 0.06289, 0.2812, 0.05925, 0.25, 0.06289, 0.2188, 0.06289, 0.25, 0.05925, 0.2188, 0.06289, 0.1875, 0.06289, 0.2188, 0.05925, 0.1875, 0.06289, 0.1562, 0.06289, 0.1875, 0.05925, 0.1562, 0.06289, 0.125, 0.06289, 0.1562, 0.05925, 0.125, 0.06289, 0.09375, 0.06289, 0.125, 0.05925, 0.09375, 0.06289, 0.0625, 0.06289, 0.09375, 0.05925, 0.0625, 0.06289, 0.03125, 0.06289, 0.0625, 0.6325, 0.9688, 0.6983, 1.0, 0.6325, 1.0, 0.6325, 0.9375, 0.6983, 0.9688, 0.6325, 0.9688, 0.6325, 0.9062, 0.6983, 0.9375, 0.6325, 0.9375, 0.6325, 0.875, 0.6983, 0.9062, 0.6325, 0.9062, 0.6325, 0.8438, 0.6983, 0.875, 0.6325, 0.875, 0.6325, 0.8125, 0.6983, 0.8438, 0.6325, 0.8438, 0.6325, 0.7812, 0.6983, 0.8125, 0.6325, 0.8125, 0.6325, 0.75, 0.6983, 0.7812, 0.6325, 0.7812, 0.6325, 0.7188, 0.6983, 0.75, 0.6325, 0.75, 0.6325, 0.6875, 0.6983, 0.7188, 0.6325, 0.7188, 0.6325, 0.6562, 0.6983, 0.6875, 0.6325, 0.6875, 0.6325, 0.625, 0.6983, 0.6562, 0.6325, 0.6562, 0.6325, 0.5938, 0.6983, 0.625, 0.6325, 0.625, 0.6325, 0.5625, 0.6983, 0.5938, 0.6325, 0.5938, 0.6325, 0.5312, 0.6983, 0.5625, 0.6325, 0.5625, 0.6325, 0.5, 0.6983, 0.5312, 0.6325, 0.5312, 0.6325, 0.4688, 0.6983, 0.5, 0.6325, 0.5, 0.6325, 0.4375, 0.6983, 0.4688, 0.6325, 0.4688, 0.6325, 0.4062, 0.6983, 0.4375, 0.6325, 0.4375, 0.6325, 0.375, 0.6983, 0.4062, 0.6325, 0.4062, 0.6325, 0.3438, 0.6983, 0.375, 0.6325, 0.375, 0.6325, 0.3125, 0.6983, 0.3438, 0.6325, 0.3438, 0.6325, 0.2812, 0.6983, 0.3125, 0.6325, 0.3125, 0.6325, 0.25, 0.6983, 0.2812, 0.6325, 0.2812, 0.6325, 0.2188, 0.6983, 0.25, 0.6325, 0.25, 0.6325, 0.1875, 0.6983, 0.2188, 0.6325, 0.2188, 0.6325, 0.1562, 0.6983, 0.1875, 0.6325, 0.1875, 0.6325, 0.125, 0.6983, 0.1562, 0.6325, 0.1562, 0.6325, 0.09375, 0.6983, 0.125, 0.6325, 0.125, 0.6325, 0.0625, 0.6983, 0.09375, 0.6325, 0.09375, 0.6325, 0.03125, 0.6983, 0.0625, 0.6325, 0.0625, 0.6983, 0.03125, 0.6983, 0.0, 0.7641, 0.0, 0.06654, 1.0, 0.06289, 1.0, 0.06289, 0.9688, 0.05847, 0.0, 0.0001318, 0.0, 0.0001318, 0.03125, 0.01481, 0.0, 0.02807, 0.0, 0.02807, 0.03125, 0.01481, 0.9688, 0.02807, 0.9688, 0.02807, 1.0, 0.01481, 0.9375, 0.02807, 0.9375, 0.02807, 0.9688, 0.01481, 0.9062, 0.02807, 0.9062, 0.02807, 0.9375, 0.01481, 0.875, 0.02807, 0.875, 0.02807, 0.9062, 0.01481, 0.8438, 0.02807, 0.8438, 0.02807, 0.875, 0.01481, 0.8125, 0.02807, 0.8125, 0.02807, 0.8438, 0.01481, 0.7812, 0.02807, 0.7812, 0.02807, 0.8125, 0.01481, 0.75, 0.02807, 0.75, 0.02807, 0.7812, 0.01481, 0.7188, 0.02807, 0.7188, 0.02807, 0.75, 0.01481, 0.6875, 0.02807, 0.6875, 0.02807, 0.7188, 0.01481, 0.6562, 0.02807, 0.6562, 0.02807, 0.6875, 0.01481, 0.625, 0.02807, 0.625, 0.02807, 0.6562, 0.01481, 0.5938, 0.02807, 0.5938, 0.02807, 0.625, 0.01481, 0.5625, 0.02807, 0.5625, 0.02807, 0.5938, 0.01481, 0.5312, 0.02807, 0.5312, 0.02807, 0.5625, 0.01481, 0.5, 0.02807, 0.5, 0.02807, 0.5312, 0.01481, 0.4688, 0.02807, 0.4688, 0.02807, 0.5, 0.01481, 0.4375, 0.02807, 0.4375, 0.02807, 0.4688, 0.01481, 0.4062, 0.02807, 0.4062, 0.02807, 0.4375, 0.01481, 0.375, 0.02807, 0.375, 0.02807, 0.4062, 0.01481, 0.3438, 0.02807, 0.3438, 0.02807, 0.375, 0.01481, 0.3125, 0.02807, 0.3125, 0.02807, 0.3438, 0.01481, 0.2812, 0.02807, 0.2812, 0.02807, 0.3125, 0.01481, 0.25, 0.02807, 0.25, 0.02807, 0.2812, 0.01481, 0.2188, 0.02807, 0.2188, 0.02807, 0.25, 0.01481, 0.1875, 0.02807, 0.1875, 0.02807, 0.2188, 0.01481, 0.1562, 0.02807, 0.1562, 0.02807, 0.1875, 0.01481, 0.125, 0.02807, 0.125, 0.02807, 0.1562, 0.01481, 0.09375, 0.02807, 0.09375, 0.02807, 0.125, 0.01481, 0.0625, 0.02807, 0.0625, 0.02807, 0.09375, 0.01481, 0.03125, 0.02807, 0.03125, 0.02807, 0.0625, 0.05847, 0.9688, 0.0001318, 0.9688, 0.0001318, 1.0, 0.05847, 0.9375, 0.0001318, 0.9375, 0.0001318, 0.9688, 0.05847, 0.9062, 0.0001318, 0.9062, 0.0001318, 0.9375, 0.05847, 0.875, 0.0001318, 0.875, 0.0001318, 0.9062, 0.05847, 0.8438, 0.0001318, 0.8438, 0.0001318, 0.875, 0.05847, 0.8125, 0.0001318, 0.8125, 0.0001318, 0.8438, 0.05847, 0.7812, 0.0001318, 0.7812, 0.0001318, 0.8125, 0.05847, 0.75, 0.0001318, 0.75, 0.0001318, 0.7812, 0.05847, 0.7188, 0.0001318, 0.7188, 0.0001318, 0.75, 0.05847, 0.6875, 0.0001318, 0.6875, 0.0001318, 0.7188, 0.05847, 0.6562, 0.0001318, 0.6562, 0.0001318, 0.6875, 0.05847, 0.625, 0.0001318, 0.625, 0.0001318, 0.6562, 0.05847, 0.5938, 0.0001318, 0.5938, 0.0001318, 0.625, 0.05847, 0.5625, 0.0001318, 0.5625, 0.0001318, 0.5938, 0.05847, 0.5312, 0.0001318, 0.5312, 0.0001318, 0.5625, 0.05847, 0.5, 0.0001318, 0.5, 0.0001318, 0.5312, 0.05847, 0.4688, 0.0001318, 0.4688, 0.0001318, 0.5, 0.05847, 0.4375, 0.0001318, 0.4375, 0.0001318, 0.4688, 0.05847, 0.4062, 0.0001318, 0.4062, 0.0001318, 0.4375, 0.05847, 0.375, 0.0001318, 0.375, 0.0001318, 0.4062, 0.05847, 0.3438, 0.0001318, 0.3438, 0.0001318, 0.375, 0.05847, 0.3125, 0.0001318, 0.3125, 0.0001318, 0.3438, 0.05847, 0.2812, 0.0001318, 0.2812, 0.0001318, 0.3125, 0.05847, 0.25, 0.0001318, 0.25, 0.0001318, 0.2812, 0.05847, 0.2188, 0.0001318, 0.2188, 0.0001318, 0.25, 0.05847, 0.1875, 0.0001318, 0.1875, 0.0001318, 0.2188, 0.05847, 0.1562, 0.0001318, 0.1562, 0.0001318, 0.1875, 0.05847, 0.125, 0.0001318, 0.125, 0.0001318, 0.1562, 0.05847, 0.09375, 0.0001318, 0.09375, 0.0001318, 0.125, 0.05847, 0.0625, 0.0001318, 0.0625, 0.0001318, 0.09375, 0.05847, 0.03125, 0.0001318, 0.03125, 0.0001318, 0.0625, 0.06654, 0.03125, 0.06289, 0.03125, 0.06289, 0.0, 0.06654, 0.0625, 0.06289, 0.0625, 0.06289, 0.03125, 0.06654, 0.09375, 0.06289, 0.09375, 0.06289, 0.0625, 0.06654, 0.125, 0.06289, 0.125, 0.06289, 0.09375, 0.06654, 0.1562, 0.06289, 0.1562, 0.06289, 0.125, 0.06654, 0.1875, 0.06289, 0.1875, 0.06289, 0.1562, 0.06654, 0.2188, 0.06289, 0.2188, 0.06289, 0.1875, 0.06654, 0.25, 0.06289, 0.25, 0.06289, 0.2188, 0.06654, 0.2812, 0.06289, 0.2812, 0.06289, 0.25, 0.06654, 0.3125, 0.06289, 0.3125, 0.06289, 0.2812, 0.06654, 0.3438, 0.06289, 0.3438, 0.06289, 0.3125, 0.06654, 0.375, 0.06289, 0.375, 0.06289, 0.3438, 0.06654, 0.4062, 0.06289, 0.4062, 0.06289, 0.375, 0.06654, 0.4375, 0.06289, 0.4375, 0.06289, 0.4062, 0.06654, 0.4688, 0.06289, 0.4688, 0.06289, 0.4375, 0.06654, 0.5, 0.06289, 0.5, 0.06289, 0.4688, 0.06654, 0.5312, 0.06289, 0.5312, 0.06289, 0.5, 0.06654, 0.5625, 0.06289, 0.5625, 0.06289, 0.5312, 0.06654, 0.5938, 0.06289, 0.5938, 0.06289, 0.5625, 0.06654, 0.625, 0.06289, 0.625, 0.06289, 0.5938, 0.06654, 0.6562, 0.06289, 0.6562, 0.06289, 0.625, 0.06654, 0.6875, 0.06289, 0.6875, 0.06289, 0.6562, 0.06654, 0.7188, 0.06289, 0.7188, 0.06289, 0.6875, 0.06654, 0.75, 0.06289, 0.75, 0.06289, 0.7188, 0.06654, 0.7812, 0.06289, 0.7812, 0.06289, 0.75, 0.06654, 0.8125, 0.06289, 0.8125, 0.06289, 0.7812, 0.06654, 0.8438, 0.06289, 0.8438, 0.06289, 0.8125, 0.06654, 0.875, 0.06289, 0.875, 0.06289, 0.8438, 0.06654, 0.9062, 0.06289, 0.9062, 0.06289, 0.875, 0.06654, 0.9375, 0.06289, 0.9375, 0.06289, 0.9062, 0.06654, 0.9688, 0.06289, 0.9688, 0.06289, 0.9375, 0.6983, 1.0, 0.6983, 0.9688, 0.7641, 0.9688, 0.6983, 0.9688, 0.6983, 0.9375, 0.7641, 0.9375, 0.6983, 0.9375, 0.6983, 0.9062, 0.7641, 0.9062, 0.6983, 0.9062, 0.6983, 0.875, 0.7641, 0.875, 0.6983, 0.875, 0.6983, 0.8438, 0.7641, 0.8438, 0.6983, 0.8438, 0.6983, 0.8125, 0.7641, 0.8125, 0.6983, 0.8125, 0.6983, 0.7812, 0.7641, 0.7812, 0.6983, 0.7812, 0.6983, 0.75, 0.7641, 0.75, 0.6983, 0.75, 0.6983, 0.7188, 0.7641, 0.7188, 0.6983, 0.7188, 0.6983, 0.6875, 0.7641, 0.6875, 0.6983, 0.6875, 0.6983, 0.6562, 0.7641, 0.6562, 0.6983, 0.6562, 0.6983, 0.625, 0.7641, 0.625, 0.6983, 0.625, 0.6983, 0.5938, 0.7641, 0.5938, 0.6983, 0.5938, 0.6983, 0.5625, 0.7641, 0.5625, 0.6983, 0.5625, 0.6983, 0.5312, 0.7641, 0.5312, 0.6983, 0.5312, 0.6983, 0.5, 0.7641, 0.5, 0.6983, 0.5, 0.6983, 0.4688, 0.7641, 0.4688, 0.6983, 0.4688, 0.6983, 0.4375, 0.7641, 0.4375, 0.6983, 0.4375, 0.6983, 0.4062, 0.7641, 0.4062, 0.6983, 0.4062, 0.6983, 0.375, 0.7641, 0.375, 0.6983, 0.375, 0.6983, 0.3438, 0.7641, 0.3438, 0.6983, 0.3438, 0.6983, 0.3125, 0.7641, 0.3125, 0.6983, 0.3125, 0.6983, 0.2812, 0.7641, 0.2812, 0.6983, 0.2812, 0.6983, 0.25, 0.7641, 0.25, 0.6983, 0.25, 0.6983, 0.2188, 0.7641, 0.2188, 0.6983, 0.2188, 0.6983, 0.1875, 0.7641, 0.1875, 0.6983, 0.1875, 0.6983, 0.1562, 0.7641, 0.1562, 0.6983, 0.1562, 0.6983, 0.125, 0.7641, 0.125, 0.6983, 0.125, 0.6983, 0.09375, 0.7641, 0.09375, 0.6983, 0.09375, 0.6983, 0.0625, 0.7641, 0.0625, 0.6983, 0.0625, 0.6983, 0.03125, 0.7641, 0.03125, 0.6325, 0.0, 0.6983, 0.0, 0.6983, 0.03125, 0.05925, 0.03125, 0.05925, 0.0, 0.06289, 0.0, 0.0001318, 0.03125, 0.0001318, 0.0, 0.05847, 0.0, 0.01481, 0.9688, 0.01481, 1.0, 0.00155, 1.0, 0.01481, 0.0, 0.01481, 0.03125, 0.00155, 0.03125, 0.01481, 0.03125, 0.01481, 0.0625, 0.00155, 0.0625, 0.01481, 0.0625, 0.01481, 0.09375, 0.00155, 0.09375, 0.01481, 0.09375, 0.01481, 0.125, 0.00155, 0.125, 0.01481, 0.125, 0.01481, 0.1562, 0.00155, 0.1562, 0.01481, 0.1562, 0.01481, 0.1875, 0.00155, 0.1875, 0.01481, 0.1875, 0.01481, 0.2188, 0.00155, 0.2188, 0.01481, 0.2188, 0.01481, 0.25, 0.00155, 0.25, 0.01481, 0.25, 0.01481, 0.2812, 0.00155, 0.2812, 0.01481, 0.2812, 0.01481, 0.3125, 0.00155, 0.3125, 0.01481, 0.3125, 0.01481, 0.3438, 0.00155, 0.3438, 0.01481, 0.3438, 0.01481, 0.375, 0.00155, 0.375, 0.01481, 0.375, 0.01481, 0.4062, 0.00155, 0.4062, 0.01481, 0.4062, 0.01481, 0.4375, 0.00155, 0.4375, 0.01481, 0.4375, 0.01481, 0.4688, 0.00155, 0.4688, 0.01481, 0.4688, 0.01481, 0.5, 0.00155, 0.5, 0.01481, 0.5, 0.01481, 0.5312, 0.00155, 0.5312, 0.01481, 0.5312, 0.01481, 0.5625, 0.00155, 0.5625, 0.01481, 0.5625, 0.01481, 0.5938, 0.00155, 0.5938, 0.01481, 0.5938, 0.01481, 0.625, 0.00155, 0.625, 0.01481, 0.625, 0.01481, 0.6562, 0.00155, 0.6562, 0.01481, 0.6562, 0.01481, 0.6875, 0.00155, 0.6875, 0.01481, 0.6875, 0.01481, 0.7188, 0.00155, 0.7188, 0.01481, 0.7188, 0.01481, 0.75, 0.00155, 0.75, 0.01481, 0.75, 0.01481, 0.7812, 0.00155, 0.7812, 0.01481, 0.7812, 0.01481, 0.8125, 0.00155, 0.8125, 0.01481, 0.8125, 0.01481, 0.8438, 0.00155, 0.8438, 0.01481, 0.8438, 0.01481, 0.875, 0.00155, 0.875, 0.01481, 0.875, 0.01481, 0.9062, 0.00155, 0.9062, 0.01481, 0.9062, 0.01481, 0.9375, 0.00155, 0.9375, 0.01481, 0.9375, 0.01481, 0.9688, 0.00155, 0.9688, 0.0001318, 1.0, 0.0001318, 0.9688, 0.05847, 0.9688, 0.0001318, 0.9688, 0.0001318, 0.9375, 0.05847, 0.9375, 0.0001318, 0.9375, 0.0001318, 0.9062, 0.05847, 0.9062, 0.0001318, 0.9062, 0.0001318, 0.875, 0.05847, 0.875, 0.0001318, 0.875, 0.0001318, 0.8438, 0.05847, 0.8438, 0.0001318, 0.8438, 0.0001318, 0.8125, 0.05847, 0.8125, 0.0001318, 0.8125, 0.0001318, 0.7812, 0.05847, 0.7812, 0.0001318, 0.7812, 0.0001318, 0.75, 0.05847, 0.75, 0.0001318, 0.75, 0.0001318, 0.7188, 0.05847, 0.7188, 0.0001318, 0.7188, 0.0001318, 0.6875, 0.05847, 0.6875, 0.0001318, 0.6875, 0.0001318, 0.6562, 0.05847, 0.6562, 0.0001318, 0.6562, 0.0001318, 0.625, 0.05847, 0.625, 0.0001318, 0.625, 0.0001318, 0.5938, 0.05847, 0.5938, 0.0001318, 0.5938, 0.0001318, 0.5625, 0.05847, 0.5625, 0.0001318, 0.5625, 0.0001318, 0.5312, 0.05847, 0.5312, 0.0001318, 0.5312, 0.0001318, 0.5, 0.05847, 0.5, 0.0001318, 0.5, 0.0001318, 0.4688, 0.05847, 0.4688, 0.0001318, 0.4688, 0.0001318, 0.4375, 0.05847, 0.4375, 0.0001318, 0.4375, 0.0001318, 0.4062, 0.05847, 0.4062, 0.0001318, 0.4062, 0.0001318, 0.375, 0.05847, 0.375, 0.0001318, 0.375, 0.0001318, 0.3438, 0.05847, 0.3438, 0.0001318, 0.3438, 0.0001318, 0.3125, 0.05847, 0.3125, 0.0001318, 0.3125, 0.0001318, 0.2812, 0.05847, 0.2812, 0.0001318, 0.2812, 0.0001318, 0.25, 0.05847, 0.25, 0.0001318, 0.25, 0.0001318, 0.2188, 0.05847, 0.2188, 0.0001318, 0.2188, 0.0001318, 0.1875, 0.05847, 0.1875, 0.0001318, 0.1875, 0.0001318, 0.1562, 0.05847, 0.1562, 0.0001318, 0.1562, 0.0001318, 0.125, 0.05847, 0.125, 0.0001318, 0.125, 0.0001318, 0.09375, 0.05847, 0.09375, 0.0001318, 0.09375, 0.0001318, 0.0625, 0.05847, 0.0625, 0.0001318, 0.0625, 0.0001318, 0.03125, 0.05847, 0.03125, 0.05925, 1.0, 0.05925, 0.9688, 0.06289, 0.9688, 0.05925, 0.9688, 0.05925, 0.9375, 0.06289, 0.9375, 0.05925, 0.9375, 0.05925, 0.9062, 0.06289, 0.9062, 0.05925, 0.9062, 0.05925, 0.875, 0.06289, 0.875, 0.05925, 0.875, 0.05925, 0.8438, 0.06289, 0.8438, 0.05925, 0.8438, 0.05925, 0.8125, 0.06289, 0.8125, 0.05925, 0.8125, 0.05925, 0.7812, 0.06289, 0.7812, 0.05925, 0.7812, 0.05925, 0.75, 0.06289, 0.75, 0.05925, 0.75, 0.05925, 0.7188, 0.06289, 0.7188, 0.05925, 0.7188, 0.05925, 0.6875, 0.06289, 0.6875, 0.05925, 0.6875, 0.05925, 0.6562, 0.06289, 0.6562, 0.05925, 0.6562, 0.05925, 0.625, 0.06289, 0.625, 0.05925, 0.625, 0.05925, 0.5938, 0.06289, 0.5938, 0.05925, 0.5938, 0.05925, 0.5625, 0.06289, 0.5625, 0.05925, 0.5625, 0.05925, 0.5312, 0.06289, 0.5312, 0.05925, 0.5312, 0.05925, 0.5, 0.06289, 0.5, 0.05925, 0.5, 0.05925, 0.4688, 0.06289, 0.4688, 0.05925, 0.4688, 0.05925, 0.4375, 0.06289, 0.4375, 0.05925, 0.4375, 0.05925, 0.4062, 0.06289, 0.4062, 0.05925, 0.4062, 0.05925, 0.375, 0.06289, 0.375, 0.05925, 0.375, 0.05925, 0.3438, 0.06289, 0.3438, 0.05925, 0.3438, 0.05925, 0.3125, 0.06289, 0.3125, 0.05925, 0.3125, 0.05925, 0.2812, 0.06289, 0.2812, 0.05925, 0.2812, 0.05925, 0.25, 0.06289, 0.25, 0.05925, 0.25, 0.05925, 0.2188, 0.06289, 0.2188, 0.05925, 0.2188, 0.05925, 0.1875, 0.06289, 0.1875, 0.05925, 0.1875, 0.05925, 0.1562, 0.06289, 0.1562, 0.05925, 0.1562, 0.05925, 0.125, 0.06289, 0.125, 0.05925, 0.125, 0.05925, 0.09375, 0.06289, 0.09375, 0.05925, 0.09375, 0.05925, 0.0625, 0.06289, 0.0625, 0.05925, 0.0625, 0.05925, 0.03125, 0.06289, 0.03125, 0.6325, 0.9688, 0.6983, 0.9688, 0.6983, 1.0, 0.6325, 0.9375, 0.6983, 0.9375, 0.6983, 0.9688, 0.6325, 0.9062, 0.6983, 0.9062, 0.6983, 0.9375, 0.6325, 0.875, 0.6983, 0.875, 0.6983, 0.9062, 0.6325, 0.8438, 0.6983, 0.8438, 0.6983, 0.875, 0.6325, 0.8125, 0.6983, 0.8125, 0.6983, 0.8438, 0.6325, 0.7812, 0.6983, 0.7812, 0.6983, 0.8125, 0.6325, 0.75, 0.6983, 0.75, 0.6983, 0.7812, 0.6325, 0.7188, 0.6983, 0.7188, 0.6983, 0.75, 0.6325, 0.6875, 0.6983, 0.6875, 0.6983, 0.7188, 0.6325, 0.6562, 0.6983, 0.6562, 0.6983, 0.6875, 0.6325, 0.625, 0.6983, 0.625, 0.6983, 0.6562, 0.6325, 0.5938, 0.6983, 0.5938, 0.6983, 0.625, 0.6325, 0.5625, 0.6983, 0.5625, 0.6983, 0.5938, 0.6325, 0.5312, 0.6983, 0.5312, 0.6983, 0.5625, 0.6325, 0.5, 0.6983, 0.5, 0.6983, 0.5312, 0.6325, 0.4688, 0.6983, 0.4688, 0.6983, 0.5, 0.6325, 0.4375, 0.6983, 0.4375, 0.6983, 0.4688, 0.6325, 0.4062, 0.6983, 0.4062, 0.6983, 0.4375, 0.6325, 0.375, 0.6983, 0.375, 0.6983, 0.4062, 0.6325, 0.3438, 0.6983, 0.3438, 0.6983, 0.375, 0.6325, 0.3125, 0.6983, 0.3125, 0.6983, 0.3438, 0.6325, 0.2812, 0.6983, 0.2812, 0.6983, 0.3125, 0.6325, 0.25, 0.6983, 0.25, 0.6983, 0.2812, 0.6325, 0.2188, 0.6983, 0.2188, 0.6983, 0.25, 0.6325, 0.1875, 0.6983, 0.1875, 0.6983, 0.2188, 0.6325, 0.1562, 0.6983, 0.1562, 0.6983, 0.1875, 0.6325, 0.125, 0.6983, 0.125, 0.6983, 0.1562, 0.6325, 0.09375, 0.6983, 0.09375, 0.6983, 0.125, 0.6325, 0.0625, 0.6983, 0.0625, 0.6983, 0.09375, 0.6325, 0.03125, 0.6983, 0.03125, 0.6983, 0.0625])
me_plane.materials.append(mat_material_002)
me_plane.use_remesh_fix_poles = True
me_plane.use_remesh_preserve_attributes = False
me_plane.use_mirror_vertex_groups = False
me_plane.update()

# ---- objects
ob_plane = bpy.data.objects.new('plane', me_plane)

# ---- transforms, parenting, visibility, modifiers, constraints
ob_plane.location = (0.0, 0.0, 0.0)
ob_plane.lineart.crease_threshold = 0.0

# ---- collection membership
col_collection.objects.link(ob_plane)

# ---- scene / render settings (as saved in the file)
scene.frame_start = 1; scene.frame_end = 250; scene.frame_set(0)
scene.render.engine = 'BLENDER_EEVEE_NEXT'
scene.cycles.use_denoising = False
scene.cycles.samples = 128
scene.cycles.sampling_pattern = 'TABULATED_SOBOL'
scene.cycles.use_adaptive_sampling = False
scene.cycles.use_light_tree = False
scene.view_settings.view_transform = 'Filmic'
bpy.context.view_layer.update()

# ---- added for rendering (the .blend has no active camera and no usable light): camera, sun
cam_auto = bpy.data.cameras.new('AutoCamera')
cam_auto.lens = 50.0
cam_auto.sensor_width = 36.0
cam_auto.clip_end = 1076.13
ob_auto_camera = bpy.data.objects.new('AutoCamera', cam_auto)
scene.collection.objects.link(ob_auto_camera)
ob_auto_camera.location = (61.318, -73.5817, 48.7549)
ob_auto_camera.rotation_euler = (1.09748, -7.21219e-08, 0.694738)
scene.camera = ob_auto_camera
light_auto_sun = bpy.data.lights.new('AutoSun', 'SUN')
light_auto_sun.energy = 3.0
light_auto_sun.angle = 0.0523599
ob_auto_sun = bpy.data.objects.new('AutoSun', light_auto_sun)
scene.collection.objects.link(ob_auto_sun)
ob_auto_sun.rotation_euler = (0.872665, 0.174533, 0.523599)
bpy.context.view_layer.update()
